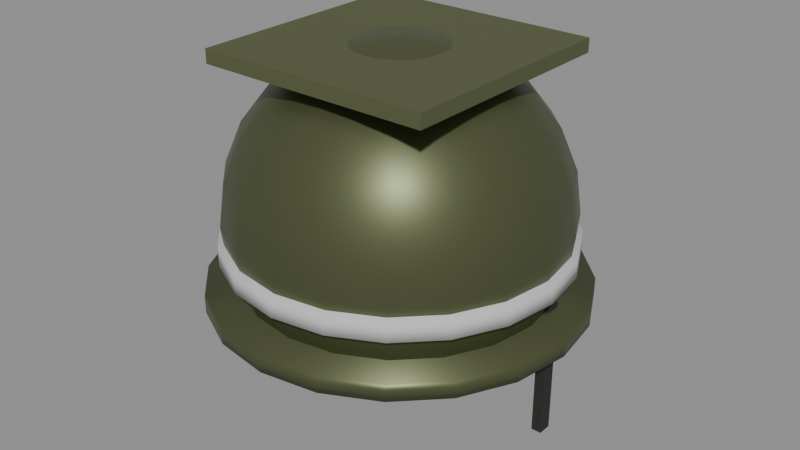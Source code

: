 # Source: Helmet_Red.blend  (saved by Blender 5.3.31; exported with 4.5.12 LTS)
import bpy
from mathutils import Matrix  # noqa: F401  (used for matrix-valued properties, if any)

bpy.ops.wm.read_factory_settings(use_empty=True)
scene = bpy.context.scene
scene.name = 'Scene'

# ---- collections
col_helmet_red = bpy.data.collections.new('Helmet_Red'); scene.collection.children.link(col_helmet_red)

# ---- materials (node trees are filled in below, after node groups)
mat_metal_0 = bpy.data.materials.new('Metal_0')
mat_fabric_1 = bpy.data.materials.new('Fabric_1')
mat_fabric_2 = bpy.data.materials.new('Fabric_2')
mat_fabric_3 = bpy.data.materials.new('Fabric_3')

# ---- material node trees
mat_metal_0.use_nodes = True; mat_metal_0.node_tree.nodes.clear()
_N = mat_metal_0.node_tree.nodes; _L = mat_metal_0.node_tree.links
n0 = _N.new('ShaderNodeBsdfPrincipled'); n0.name = 'Principled BSDF'; n0.location = (-200, 100)
n0.inputs[0].default_value = (0.107, 0.1221, 0.05448, 1.0)
n0.inputs[1].default_value = 0.55
n0.inputs[2].default_value = 0.42
n0.inputs[10].default_value = 0.005
n1 = _N.new('ShaderNodeOutputMaterial'); n1.name = 'Material Output'; n1.location = (200, 100)
_L.new(n0.outputs[0], n1.inputs[0])
n1.is_active_output = True
mat_fabric_1.use_nodes = True; mat_fabric_1.node_tree.nodes.clear()
_N = mat_fabric_1.node_tree.nodes; _L = mat_fabric_1.node_tree.links
n0 = _N.new('ShaderNodeBsdfPrincipled'); n0.name = 'Principled BSDF'; n0.location = (-200, 100)
n0.inputs[0].default_value = (0.5776, 0.5776, 0.5776, 1.0)
n0.inputs[2].default_value = 0.95
n0.inputs[10].default_value = 0.005
n1 = _N.new('ShaderNodeOutputMaterial'); n1.name = 'Material Output'; n1.location = (200, 100)
_L.new(n0.outputs[0], n1.inputs[0])
n1.is_active_output = True
mat_fabric_2.use_nodes = True; mat_fabric_2.node_tree.nodes.clear()
_N = mat_fabric_2.node_tree.nodes; _L = mat_fabric_2.node_tree.links
n0 = _N.new('ShaderNodeBsdfPrincipled'); n0.name = 'Principled BSDF'; n0.location = (-200, 100)
n0.inputs[0].default_value = (0.08866, 0.1022, 0.04231, 1.0)
n0.inputs[2].default_value = 0.95
n0.inputs[10].default_value = 0.005
n1 = _N.new('ShaderNodeOutputMaterial'); n1.name = 'Material Output'; n1.location = (200, 100)
_L.new(n0.outputs[0], n1.inputs[0])
n1.is_active_output = True
mat_fabric_3.use_nodes = True; mat_fabric_3.node_tree.nodes.clear()
_N = mat_fabric_3.node_tree.nodes; _L = mat_fabric_3.node_tree.links
n0 = _N.new('ShaderNodeBsdfPrincipled'); n0.name = 'Principled BSDF'; n0.location = (-200, 100)
n0.inputs[0].default_value = (0.02122, 0.02122, 0.01764, 1.0)
n0.inputs[2].default_value = 0.95
n0.inputs[10].default_value = 0.005
n1 = _N.new('ShaderNodeOutputMaterial'); n1.name = 'Material Output'; n1.location = (200, 100)
_L.new(n0.outputs[0], n1.inputs[0])
n1.is_active_output = True

# ---- meshes
me_shell_1 = bpy.data.meshes.new('Shell_1')
me_shell_1.from_pydata([(0.0, 0.0, 0.24), (0.0, 0.12, 0.2078), (0.0, 0.24, 0.0), (0.0, 0.12, -0.2078), (0.0, 0.0, -0.24), (0.0192, 0.05908, 0.2318), (0.03708, 0.1141, 0.2078), (0.05244, 0.1614, 0.1697), (0.06423, 0.1977, 0.12), (0.07164, 0.2205, 0.06212), (0.07416, 0.2283, 0.0), (0.07164, 0.2205, -0.06212), (0.06423, 0.1977, -0.12), (0.05244, 0.1614, -0.1697), (0.03708, 0.1141, -0.2078), (0.0192, 0.05908, -0.2318), (0.03651, 0.05025, 0.2318), (0.07053, 0.09708, 0.2078), (0.09975, 0.1373, 0.1697), (0.1222, 0.1682, 0.12), (0.1363, 0.1875, 0.06212), (0.1411, 0.1942, 0.0), (0.1363, 0.1875, -0.06212), (0.1222, 0.1682, -0.12), (0.09975, 0.1373, -0.1697), (0.07053, 0.09708, -0.2078), (0.03651, 0.05025, -0.2318), (0.05025, 0.03651, 0.2318), (0.09708, 0.07053, 0.2078), (0.1373, 0.09975, 0.1697), (0.1682, 0.1222, 0.12), (0.1875, 0.1363, 0.06212), (0.1942, 0.1411, 0.0), (0.1875, 0.1363, -0.06212), (0.1682, 0.1222, -0.12), (0.1373, 0.09975, -0.1697), (0.09708, 0.07053, -0.2078), (0.05025, 0.03651, -0.2318), (0.05908, 0.0192, 0.2318), (0.1141, 0.03708, 0.2078), (0.1614, 0.05244, 0.1697), (0.1977, 0.06423, 0.12), (0.2205, 0.07164, 0.06212), (0.2283, 0.07416, 0.0), (0.2205, 0.07164, -0.06212), (0.1977, 0.06423, -0.12), (0.1614, 0.05244, -0.1697), (0.1141, 0.03708, -0.2078), (0.05908, 0.0192, -0.2318), (0.06212, 1.863e-09, 0.2318), (0.12, -3.725e-09, 0.2078), (0.1697, 3.725e-09, 0.1697), (0.2078, 3.725e-09, 0.12), (0.2318, 2.98e-08, 0.06212), (0.24, -7.451e-09, 0.0), (0.2318, 2.98e-08, -0.06212), (0.2078, 3.725e-09, -0.12), (0.1697, 3.725e-09, -0.1697), (0.12, -3.725e-09, -0.2078), (0.06212, 1.863e-09, -0.2318), (0.05908, -0.0192, 0.2318), (0.1141, -0.03708, 0.2078), (0.1614, -0.05244, 0.1697), (0.1977, -0.06423, 0.12), (0.2205, -0.07164, 0.06212), (0.2283, -0.07416, 0.0), (0.2205, -0.07164, -0.06212), (0.1977, -0.06423, -0.12), (0.1614, -0.05244, -0.1697), (0.1141, -0.03708, -0.2078), (0.05908, -0.0192, -0.2318), (0.05025, -0.03651, 0.2318), (0.09708, -0.07053, 0.2078), (0.1373, -0.09975, 0.1697), (0.1682, -0.1222, 0.12), (0.1875, -0.1363, 0.06212), (0.1942, -0.1411, 0.0), (0.1875, -0.1363, -0.06212), (0.1682, -0.1222, -0.12), (0.1373, -0.09975, -0.1697), (0.09708, -0.07053, -0.2078), (0.05025, -0.03651, -0.2318), (0.03651, -0.05025, 0.2318), (0.07053, -0.09708, 0.2078), (0.09975, -0.1373, 0.1697), (0.1222, -0.1682, 0.12), (0.1363, -0.1875, 0.06212), (0.1411, -0.1942, 0.0), (0.1363, -0.1875, -0.06212), (0.1222, -0.1682, -0.12), (0.09975, -0.1373, -0.1697), (0.07053, -0.09708, -0.2078), (0.03651, -0.05025, -0.2318), (0.0192, -0.05908, 0.2318), (0.03708, -0.1141, 0.2078), (0.05244, -0.1614, 0.1697), (0.06423, -0.1977, 0.12), (0.07164, -0.2205, 0.06212), (0.07416, -0.2283, 0.0), (0.07164, -0.2205, -0.06212), (0.06423, -0.1977, -0.12), (0.05244, -0.1614, -0.1697), (0.03708, -0.1141, -0.2078), (0.0192, -0.05908, -0.2318), (5.588e-09, -0.06212, 0.2318), (-1.49e-08, -0.12, 0.2078), (3.725e-09, -0.1697, 0.1697), (-7.451e-09, -0.2078, 0.12), (5.215e-08, -0.2318, 0.06212), (-2.98e-08, -0.24, 0.0), (5.215e-08, -0.2318, -0.06212), (-7.451e-09, -0.2078, -0.12), (3.725e-09, -0.1697, -0.1697), (-1.49e-08, -0.12, -0.2078), (5.588e-09, -0.06212, -0.2318), (-0.0192, -0.05908, 0.2318), (-0.03708, -0.1141, 0.2078), (-0.05244, -0.1614, 0.1697), (-0.06423, -0.1977, 0.12), (-0.07164, -0.2205, 0.06212), (-0.07416, -0.2283, 0.0), (-0.07164, -0.2205, -0.06212), (-0.06423, -0.1977, -0.12), (-0.05244, -0.1614, -0.1697), (-0.03708, -0.1141, -0.2078), (-0.0192, -0.05908, -0.2318), (-0.03651, -0.05025, 0.2318), (-0.07053, -0.09708, 0.2078), (-0.09975, -0.1373, 0.1697), (-0.1222, -0.1682, 0.12), (-0.1363, -0.1875, 0.06212), (-0.1411, -0.1942, 0.0), (-0.1363, -0.1875, -0.06212), (-0.1222, -0.1682, -0.12), (-0.09975, -0.1373, -0.1697), (-0.07053, -0.09708, -0.2078), (-0.03651, -0.05025, -0.2318), (-0.05025, -0.03651, 0.2318), (-0.09708, -0.07053, 0.2078), (-0.1373, -0.09975, 0.1697), (-0.1682, -0.1222, 0.12), (-0.1875, -0.1363, 0.06212), (-0.1942, -0.1411, 0.0), (-0.1875, -0.1363, -0.06212), (-0.1682, -0.1222, -0.12), (-0.1373, -0.09975, -0.1697), (-0.09708, -0.07053, -0.2078), (-0.05025, -0.03651, -0.2318), (-0.05908, -0.0192, 0.2318), (-0.1141, -0.03708, 0.2078), (-0.1614, -0.05244, 0.1697), (-0.1977, -0.06423, 0.12), (-0.2205, -0.07164, 0.06212), (-0.2283, -0.07416, 0.0), (-0.2205, -0.07164, -0.06212), (-0.1977, -0.06423, -0.12), (-0.1614, -0.05244, -0.1697), (-0.1141, -0.03708, -0.2078), (-0.05908, -0.0192, -0.2318), (-0.06212, -7.451e-09, 0.2318), (-0.12, 1.863e-08, 0.2078), (-0.1697, -3.725e-09, 0.1697), (-0.2078, 7.451e-09, 0.12), (-0.2318, -2.98e-08, 0.06212), (-0.24, 3.725e-08, 0.0), (-0.2318, -2.98e-08, -0.06212), (-0.2078, 7.451e-09, -0.12), (-0.1697, -3.725e-09, -0.1697), (-0.12, 1.863e-08, -0.2078), (-0.06212, -7.451e-09, -0.2318), (-0.05908, 0.0192, 0.2318), (-0.1141, 0.03708, 0.2078), (-0.1614, 0.05244, 0.1697), (-0.1977, 0.06423, 0.12), (-0.2205, 0.07164, 0.06212), (-0.2283, 0.07416, 0.0), (-0.2205, 0.07164, -0.06212), (-0.1977, 0.06423, -0.12), (-0.1614, 0.05244, -0.1697), (-0.1141, 0.03708, -0.2078), (-0.05908, 0.0192, -0.2318), (-0.05025, 0.03651, 0.2318), (-0.09708, 0.07053, 0.2078), (-0.1373, 0.09975, 0.1697), (-0.1682, 0.1222, 0.12), (-0.1875, 0.1363, 0.06212), (-0.1942, 0.1411, 0.0), (-0.1875, 0.1363, -0.06212), (-0.1682, 0.1222, -0.12), (-0.1373, 0.09975, -0.1697), (-0.09708, 0.07053, -0.2078), (-0.05025, 0.03651, -0.2318), (-0.03651, 0.05025, 0.2318), (-0.07053, 0.09708, 0.2078), (-0.09975, 0.1373, 0.1697), (-0.1222, 0.1682, 0.12), (-0.1363, 0.1875, 0.06212), (-0.1411, 0.1942, 0.0), (-0.1363, 0.1875, -0.06212), (-0.1222, 0.1682, -0.12), (-0.09975, 0.1373, -0.1697), (-0.07053, 0.09708, -0.2078), (-0.03651, 0.05025, -0.2318), (-0.0192, 0.05908, 0.2318), (-0.03708, 0.1141, 0.2078), (-0.05244, 0.1614, 0.1697), (-0.06423, 0.1977, 0.12), (-0.07164, 0.2205, 0.06212), (-0.07416, 0.2283, 0.0), (-0.07164, 0.2205, -0.06212), (-0.06423, 0.1977, -0.12), (-0.05244, 0.1614, -0.1697), (-0.03708, 0.1141, -0.2078), (-0.0192, 0.05908, -0.2318), (-9.313e-09, 0.06212, 0.2318), (-3.725e-09, 0.1697, 0.1697), (0.0, 0.2078, 0.12), (-7.451e-09, 0.2318, 0.06212), (-7.451e-09, 0.2318, -0.06212), (0.0, 0.2078, -0.12), (-3.725e-09, 0.1697, -0.1697), (-9.313e-09, 0.06212, -0.2318)], [], [(214, 0, 5), (219, 218, 11, 12), (217, 216, 8, 9), (4, 221, 15), (1, 214, 5, 6), (220, 219, 12, 13), (2, 217, 9, 10), (215, 1, 6, 7), (3, 220, 13, 14), (218, 2, 10, 11), (216, 215, 7, 8), (221, 3, 14, 15), (10, 9, 20, 21), (7, 6, 17, 18), (14, 13, 24, 25), (11, 10, 21, 22), (8, 7, 18, 19), (15, 14, 25, 26), (5, 0, 16), (12, 11, 22, 23), (9, 8, 19, 20), (4, 15, 26), (6, 5, 16, 17), (13, 12, 23, 24), (20, 19, 30, 31), (4, 26, 37), (17, 16, 27, 28), (24, 23, 34, 35), (21, 20, 31, 32), (18, 17, 28, 29), (25, 24, 35, 36), (22, 21, 32, 33), (19, 18, 29, 30), (26, 25, 36, 37), (16, 0, 27), (23, 22, 33, 34), (33, 32, 43, 44), (30, 29, 40, 41), (37, 36, 47, 48), (27, 0, 38), (34, 33, 44, 45), (31, 30, 41, 42), (4, 37, 48), (28, 27, 38, 39), (35, 34, 45, 46), (32, 31, 42, 43), (29, 28, 39, 40), (36, 35, 46, 47), (43, 42, 53, 54), (40, 39, 50, 51), (47, 46, 57, 58), (44, 43, 54, 55), (41, 40, 51, 52), (48, 47, 58, 59), (38, 0, 49), (45, 44, 55, 56), (42, 41, 52, 53), (4, 48, 59), (39, 38, 49, 50), (46, 45, 56, 57), (56, 55, 66, 67), (53, 52, 63, 64), (4, 59, 70), (50, 49, 60, 61), (57, 56, 67, 68), (54, 53, 64, 65), (51, 50, 61, 62), (58, 57, 68, 69), (55, 54, 65, 66), (52, 51, 62, 63), (59, 58, 69, 70), (49, 0, 60), (66, 65, 76, 77), (63, 62, 73, 74), (70, 69, 80, 81), (60, 0, 71), (67, 66, 77, 78), (64, 63, 74, 75), (4, 70, 81), (61, 60, 71, 72), (68, 67, 78, 79), (65, 64, 75, 76), (62, 61, 72, 73), (69, 68, 79, 80), (79, 78, 89, 90), (76, 75, 86, 87), (73, 72, 83, 84), (80, 79, 90, 91), (77, 76, 87, 88), (74, 73, 84, 85), (81, 80, 91, 92), (71, 0, 82), (78, 77, 88, 89), (75, 74, 85, 86), (4, 81, 92), (72, 71, 82, 83), (82, 0, 93), (89, 88, 99, 100), (86, 85, 96, 97), (4, 92, 103), (83, 82, 93, 94), (90, 89, 100, 101), (87, 86, 97, 98), (84, 83, 94, 95), (91, 90, 101, 102), (88, 87, 98, 99), (85, 84, 95, 96), (92, 91, 102, 103), (102, 101, 112, 113), (99, 98, 109, 110), (96, 95, 106, 107), (103, 102, 113, 114), (93, 0, 104), (100, 99, 110, 111), (97, 96, 107, 108), (4, 103, 114), (94, 93, 104, 105), (101, 100, 111, 112), (98, 97, 108, 109), (95, 94, 105, 106), (105, 104, 115, 116), (112, 111, 122, 123), (109, 108, 119, 120), (106, 105, 116, 117), (113, 112, 123, 124), (110, 109, 120, 121), (107, 106, 117, 118), (114, 113, 124, 125), (104, 0, 115), (111, 110, 121, 122), (108, 107, 118, 119), (4, 114, 125), (125, 124, 135, 136), (115, 0, 126), (122, 121, 132, 133), (119, 118, 129, 130), (4, 125, 136), (116, 115, 126, 127), (123, 122, 133, 134), (120, 119, 130, 131), (117, 116, 127, 128), (124, 123, 134, 135), (121, 120, 131, 132), (118, 117, 128, 129), (128, 127, 138, 139), (135, 134, 145, 146), (132, 131, 142, 143), (129, 128, 139, 140), (136, 135, 146, 147), (126, 0, 137), (133, 132, 143, 144), (130, 129, 140, 141), (4, 136, 147), (127, 126, 137, 138), (134, 133, 144, 145), (131, 130, 141, 142), (4, 147, 158), (138, 137, 148, 149), (145, 144, 155, 156), (142, 141, 152, 153), (139, 138, 149, 150), (146, 145, 156, 157), (143, 142, 153, 154), (140, 139, 150, 151), (147, 146, 157, 158), (137, 0, 148), (144, 143, 154, 155), (141, 140, 151, 152), (151, 150, 161, 162), (158, 157, 168, 169), (148, 0, 159), (155, 154, 165, 166), (152, 151, 162, 163), (4, 158, 169), (149, 148, 159, 160), (156, 155, 166, 167), (153, 152, 163, 164), (150, 149, 160, 161), (157, 156, 167, 168), (154, 153, 164, 165), (161, 160, 171, 172), (168, 167, 178, 179), (165, 164, 175, 176), (162, 161, 172, 173), (169, 168, 179, 180), (159, 0, 170), (166, 165, 176, 177), (163, 162, 173, 174), (4, 169, 180), (160, 159, 170, 171), (167, 166, 177, 178), (164, 163, 174, 175), (174, 173, 184, 185), (4, 180, 191), (171, 170, 181, 182), (178, 177, 188, 189), (175, 174, 185, 186), (172, 171, 182, 183), (179, 178, 189, 190), (176, 175, 186, 187), (173, 172, 183, 184), (180, 179, 190, 191), (170, 0, 181), (177, 176, 187, 188), (184, 183, 194, 195), (191, 190, 201, 202), (181, 0, 192), (188, 187, 198, 199), (185, 184, 195, 196), (4, 191, 202), (182, 181, 192, 193), (189, 188, 199, 200), (186, 185, 196, 197), (183, 182, 193, 194), (190, 189, 200, 201), (187, 186, 197, 198), (197, 196, 207, 208), (194, 193, 204, 205), (201, 200, 211, 212), (198, 197, 208, 209), (195, 194, 205, 206), (202, 201, 212, 213), (192, 0, 203), (199, 198, 209, 210), (196, 195, 206, 207), (4, 202, 213), (193, 192, 203, 204), (200, 199, 210, 211), (207, 206, 216, 217), (4, 213, 221), (204, 203, 214, 1), (211, 210, 219, 220), (208, 207, 217, 2), (205, 204, 1, 215), (212, 211, 220, 3), (209, 208, 2, 218), (206, 205, 215, 216), (213, 212, 3, 221), (203, 0, 214), (210, 209, 218, 219)])
me_shell_1.polygons.foreach_set('use_smooth', [True] * 240)
me_shell_1.materials.append(mat_metal_0)
me_shell_1.update()
me_brim_2 = bpy.data.meshes.new('Brim_2')
me_brim_2.from_pydata([(-0.0125, 0.2675, -9.437e-10), (0.0125, 0.2675, 9.437e-10), (-0.0125, 0.2544, -0.08266), (0.0125, 0.2544, -0.08266), (-0.0125, 0.2164, -0.1572), (0.0125, 0.2164, -0.1572), (-0.0125, 0.1572, -0.2164), (0.0125, 0.1572, -0.2164), (-0.0125, 0.08266, -0.2544), (0.0125, 0.08266, -0.2544), (-0.0125, 0.0, -0.2675), (0.0125, 0.0, -0.2675), (-0.0125, -0.08266, -0.2544), (0.0125, -0.08266, -0.2544), (-0.0125, -0.1572, -0.2164), (0.0125, -0.1572, -0.2164), (-0.0125, -0.2164, -0.1572), (0.0125, -0.2164, -0.1572), (-0.0125, -0.2544, -0.08266), (0.0125, -0.2544, -0.08266), (-0.0125, -0.2675, -9.437e-10), (0.0125, -0.2675, 9.437e-10), (-0.0125, -0.2544, 0.08266), (0.0125, -0.2544, 0.08266), (-0.0125, -0.2164, 0.1572), (0.0125, -0.2164, 0.1572), (-0.0125, -0.1572, 0.2164), (0.0125, -0.1572, 0.2164), (-0.0125, -0.08266, 0.2544), (0.0125, -0.08266, 0.2544), (-0.0125, 0.0, 0.2675), (0.0125, 0.0, 0.2675), (-0.0125, 0.08266, 0.2544), (0.0125, 0.08266, 0.2544), (-0.0125, 0.1572, 0.2164), (0.0125, 0.1572, 0.2164), (-0.0125, 0.2164, 0.1572), (0.0125, 0.2164, 0.1572), (-0.0125, 0.2544, 0.08266), (0.0125, 0.2544, 0.08266)], [], [(0, 1, 3, 2), (2, 3, 5, 4), (4, 5, 7, 6), (6, 7, 9, 8), (8, 9, 11, 10), (10, 11, 13, 12), (12, 13, 15, 14), (14, 15, 17, 16), (16, 17, 19, 18), (18, 19, 21, 20), (20, 21, 23, 22), (22, 23, 25, 24), (24, 25, 27, 26), (26, 27, 29, 28), (28, 29, 31, 30), (30, 31, 33, 32), (32, 33, 35, 34), (34, 35, 37, 36), (3, 1, 39, 37, 35, 33, 31, 29, 27, 25, 23, 21, 19, 17, 15, 13, 11, 9, 7, 5), (36, 37, 39, 38), (38, 39, 1, 0), (0, 2, 4, 6, 8, 10, 12, 14, 16, 18, 20, 22, 24, 26, 28, 30, 32, 34, 36, 38)])
me_brim_2.polygons.foreach_set('use_smooth', [True] * 22)
me_brim_2.materials.append(mat_metal_0)
me_brim_2.update()
me_teamband_3 = bpy.data.meshes.new('TeamBand_3')
me_teamband_3.from_pydata([(-0.015, 0.245, -1.132e-09), (0.015, 0.245, 1.132e-09), (-0.015, 0.233, -0.07571), (0.015, 0.233, -0.07571), (-0.015, 0.1982, -0.144), (0.015, 0.1982, -0.144), (-0.015, 0.144, -0.1982), (0.015, 0.144, -0.1982), (-0.015, 0.07571, -0.233), (0.015, 0.07571, -0.233), (-0.015, 0.0, -0.245), (0.015, 0.0, -0.245), (-0.015, -0.07571, -0.233), (0.015, -0.07571, -0.233), (-0.015, -0.144, -0.1982), (0.015, -0.144, -0.1982), (-0.015, -0.1982, -0.144), (0.015, -0.1982, -0.144), (-0.015, -0.233, -0.07571), (0.015, -0.233, -0.07571), (-0.015, -0.245, -1.132e-09), (0.015, -0.245, 1.132e-09), (-0.015, -0.233, 0.07571), (0.015, -0.233, 0.07571), (-0.015, -0.1982, 0.144), (0.015, -0.1982, 0.144), (-0.015, -0.144, 0.1982), (0.015, -0.144, 0.1982), (-0.015, -0.07571, 0.233), (0.015, -0.07571, 0.233), (-0.015, 0.0, 0.245), (0.015, 0.0, 0.245), (-0.015, 0.07571, 0.233), (0.015, 0.07571, 0.233), (-0.015, 0.144, 0.1982), (0.015, 0.144, 0.1982), (-0.015, 0.1982, 0.144), (0.015, 0.1982, 0.144), (-0.015, 0.233, 0.07571), (0.015, 0.233, 0.07571)], [], [(0, 1, 3, 2), (2, 3, 5, 4), (4, 5, 7, 6), (6, 7, 9, 8), (8, 9, 11, 10), (10, 11, 13, 12), (12, 13, 15, 14), (14, 15, 17, 16), (16, 17, 19, 18), (18, 19, 21, 20), (20, 21, 23, 22), (22, 23, 25, 24), (24, 25, 27, 26), (26, 27, 29, 28), (28, 29, 31, 30), (30, 31, 33, 32), (32, 33, 35, 34), (34, 35, 37, 36), (3, 1, 39, 37, 35, 33, 31, 29, 27, 25, 23, 21, 19, 17, 15, 13, 11, 9, 7, 5), (36, 37, 39, 38), (38, 39, 1, 0), (0, 2, 4, 6, 8, 10, 12, 14, 16, 18, 20, 22, 24, 26, 28, 30, 32, 34, 36, 38)])
me_teamband_3.polygons.foreach_set('use_smooth', [True] * 22)
me_teamband_3.materials.append(mat_fabric_1)
me_teamband_3.update()
me_scrim_4 = bpy.data.meshes.new('Scrim_4')
me_scrim_4.from_pydata([(-0.17, -0.17, -0.01), (-0.17, -0.17, 0.01), (-0.17, 0.17, -0.01), (-0.17, 0.17, 0.01), (0.17, -0.17, -0.01), (0.17, -0.17, 0.01), (0.17, 0.17, -0.01), (0.17, 0.17, 0.01)], [], [(0, 1, 3, 2), (2, 3, 7, 6), (6, 7, 5, 4), (4, 5, 1, 0), (2, 6, 4, 0), (7, 3, 1, 5)])
me_scrim_4.materials.append(mat_fabric_2)
me_scrim_4.update()
me_chinstrapl_5 = bpy.data.meshes.new('ChinStrapL_5')
me_chinstrapl_5.from_pydata([(-0.0075, -0.01, -0.1), (-0.0075, -0.01, 0.1), (-0.0075, 0.01, -0.1), (-0.0075, 0.01, 0.1), (0.0075, -0.01, -0.1), (0.0075, -0.01, 0.1), (0.0075, 0.01, -0.1), (0.0075, 0.01, 0.1)], [], [(0, 1, 3, 2), (2, 3, 7, 6), (6, 7, 5, 4), (4, 5, 1, 0), (2, 6, 4, 0), (7, 3, 1, 5)])
me_chinstrapl_5.materials.append(mat_fabric_3)
me_chinstrapl_5.update()
me_chinstrapr_6 = bpy.data.meshes.new('ChinStrapR_6')
me_chinstrapr_6.from_pydata([(-0.0075, -0.01, -0.1), (-0.0075, -0.01, 0.1), (-0.0075, 0.01, -0.1), (-0.0075, 0.01, 0.1), (0.0075, -0.01, -0.1), (0.0075, -0.01, 0.1), (0.0075, 0.01, -0.1), (0.0075, 0.01, 0.1)], [], [(0, 1, 3, 2), (2, 3, 7, 6), (6, 7, 5, 4), (4, 5, 1, 0), (2, 6, 4, 0), (7, 3, 1, 5)])
me_chinstrapr_6.materials.append(mat_fabric_3)
me_chinstrapr_6.update()

# ---- objects
ob_shell = bpy.data.objects.new('Shell', me_shell_1)
ob_brim = bpy.data.objects.new('Brim', me_brim_2)
ob_teamband = bpy.data.objects.new('TeamBand', me_teamband_3)
ob_scrim = bpy.data.objects.new('Scrim', me_scrim_4)
ob_chinstrapl = bpy.data.objects.new('ChinStrapL', me_chinstrapl_5)
ob_chinstrapr = bpy.data.objects.new('ChinStrapR', me_chinstrapr_6)

# ---- transforms, parenting, visibility, modifiers, constraints
ob_shell.location = (0.0, 0.0, 0.11)
ob_brim.location = (0.0, 0.0, 0.0)
ob_brim.rotation_euler = (0.0, -1.571, 0.0)
ob_teamband.location = (0.0, 0.0, 0.07)
ob_teamband.rotation_euler = (0.0, -1.571, 0.0)
ob_scrim.location = (0.0, 0.0, 0.33)
ob_chinstrapl.location = (-0.21, 0.05, -0.08)
ob_chinstrapr.location = (0.21, 0.05, -0.08)

# ---- collection membership
col_helmet_red.objects.link(ob_shell)
col_helmet_red.objects.link(ob_brim)
col_helmet_red.objects.link(ob_teamband)
col_helmet_red.objects.link(ob_scrim)
col_helmet_red.objects.link(ob_chinstrapl)
col_helmet_red.objects.link(ob_chinstrapr)

# ---- scene / render settings (as saved in the file)
scene.frame_start = 1; scene.frame_end = 250; scene.frame_set(1)
scene.render.engine = 'BLENDER_EEVEE_NEXT'
scene.render.bake_bias = 0.0
scene.render.bake_samples = 0
scene.render.compositor_device = 'GPU'
scene.eevee.use_volume_custom_range = False
scene.eevee.fast_gi_thickness_near = 0.1
scene.eevee.fast_gi_thickness_far = 0.0
scene.eevee.ray_tracing_options.screen_trace_thickness = 0.1
bpy.context.view_layer.update()

# ---- added for rendering (the .blend has no active camera and no usable light): camera, sun + grey world if the file has none
cam_auto = bpy.data.cameras.new('AutoCamera')
cam_auto.lens = 50.0
cam_auto.sensor_width = 36.0
cam_auto.clip_end = 1000.0
ob_auto_camera = bpy.data.objects.new('AutoCamera', cam_auto)
scene.collection.objects.link(ob_auto_camera)
ob_auto_camera.location = (0.854694, -1.02563, 0.768755)
ob_auto_camera.rotation_euler = (1.09748, -7.21219e-08, 0.694738)
scene.camera = ob_auto_camera
light_auto_sun = bpy.data.lights.new('AutoSun', 'SUN')
light_auto_sun.energy = 3.0
light_auto_sun.angle = 0.0523599
ob_auto_sun = bpy.data.objects.new('AutoSun', light_auto_sun)
scene.collection.objects.link(ob_auto_sun)
ob_auto_sun.rotation_euler = (0.872665, 0.174533, 0.523599)
if scene.world is None:
    world_auto = bpy.data.worlds.new('AutoWorld')
    world_auto.color = (0.3, 0.3, 0.3)
    scene.world = world_auto
bpy.context.view_layer.update()
